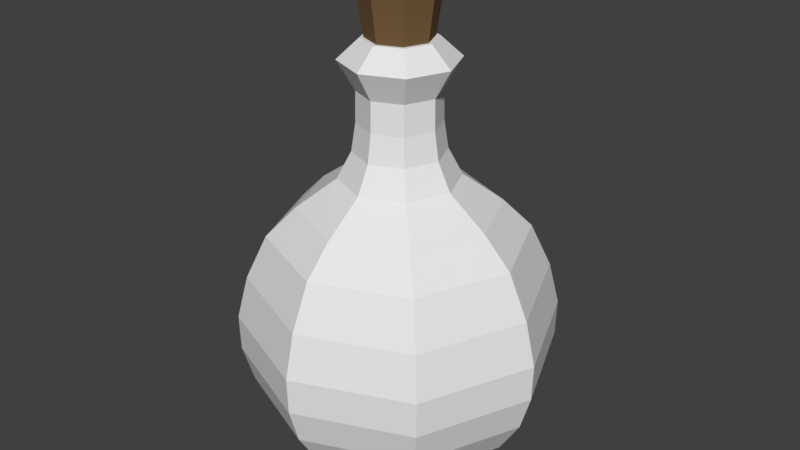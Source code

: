 # Source: deathPotion.blend  (saved by Blender 2.79.0; exported with 4.5.12 LTS)
import bpy
from mathutils import Matrix  # noqa: F401  (used for matrix-valued properties, if any)

bpy.ops.wm.read_factory_settings(use_empty=True)
scene = bpy.context.scene
scene.name = 'Scene'

# ---- collections
col_collection_1 = bpy.data.collections.new('Collection 1'); scene.collection.children.link(col_collection_1)

# ---- materials (node trees are filled in below, after node groups)
mat_glass = bpy.data.materials.new('Glass')
mat_glass.alpha_threshold = 0.0
mat_glass.use_transparent_shadow = False
mat_glass.diffuse_color = (0.7991, 0.7991, 0.7991, 1.0)
mat_glass.roughness = 0.5
mat_cork = bpy.data.materials.new('Cork')
mat_cork.alpha_threshold = 0.0
mat_cork.use_transparent_shadow = False
mat_cork.diffuse_color = (0.1789, 0.1063, 0.04779, 1.0)
mat_cork.specular_color = (0.4292, 0.4292, 0.4292)
mat_cork.roughness = 0.5
mat_liquid = bpy.data.materials.new('Liquid')
mat_liquid.alpha_threshold = 0.0
mat_liquid.use_transparent_shadow = False
mat_liquid.diffuse_color = (0.8, 0.01494, 0.006018, 1.0)
mat_liquid.roughness = 0.5

# ---- material node trees

# ---- world
world_world = bpy.data.worlds.new('World'); scene.world = world_world
world_world.color = (0.05088, 0.05088, 0.05088)
world_world.use_sun_shadow = False
world_world.sun_shadow_jitter_overblur = 0.0
world_world.cycles.sampling_method = 'MANUAL'

# ---- meshes
me_cylinder_001 = bpy.data.meshes.new('Cylinder.001')
me_cylinder_001.from_pydata([(2.382e-09, 0.7797, -0.4742), (1.144e-08, 1.454, 0.2129), (0.5513, 0.5513, -0.4742), (1.028, 1.028, 0.2129), (0.7797, -3.244e-08, -0.4742), (1.454, -6.696e-08, 0.2129), (0.5513, -0.5513, -0.4742), (1.028, -1.028, 0.2129), (-6.578e-08, -0.7797, -0.4742), (-1.157e-07, -1.454, 0.2129), (-0.5513, -0.5513, -0.4742), (-1.028, -1.028, 0.2129), (-0.7797, 1.094e-08, -0.4742), (-1.454, 1.396e-08, 0.2129), (-0.5513, 0.5513, -0.4742), (-1.028, 1.028, 0.2129), (1.111, 1.111, 0.9382), (1.626e-08, 1.571, 0.9382), (1.571, -7.355e-08, 0.9382), (1.111, -1.111, 0.9382), (-1.211e-07, -1.571, 0.9382), (-1.111, -1.111, 0.9382), (-1.571, 1.388e-08, 0.9382), (-1.111, 1.111, 0.9382), (0.8922, 0.8922, 1.801), (-1.646e-09, 1.262, 1.801), (1.262, -5.611e-08, 1.801), (0.8922, -0.8922, 1.801), (-1.119e-07, -1.262, 1.801), (-0.8922, -0.8922, 1.801), (-1.262, 1.408e-08, 1.801), (-0.8922, 0.8922, 1.801), (0.4128, 0.4128, 2.369), (-7.177e-08, 0.5838, 2.369), (0.5838, -2.596e-08, 2.369), (0.4128, -0.4128, 2.369), (-1.228e-07, -0.5838, 2.369), (-0.4128, -0.4128, 2.369), (-0.5838, 6.516e-09, 2.369), (-0.4128, 0.4128, 2.369), (0.3143, 0.3143, 2.636), (-1.079e-07, 0.4444, 2.636), (0.4444, -1.799e-08, 2.636), (0.3143, -0.3143, 2.636), (-1.468e-07, -0.4444, 2.636), (-0.3143, -0.3143, 2.636), (-0.4444, 6.739e-09, 2.636), (-0.3143, 0.3143, 2.636), (0.2846, 0.2846, 2.913), (-2.088e-08, 0.4024, 2.913), (0.4024, -1.615e-08, 2.913), (0.2846, -0.2846, 2.913), (-5.607e-08, -0.4024, 2.913), (-0.2846, -0.2846, 2.913), (-0.4024, 6.244e-09, 2.913), (-0.2846, 0.2846, 2.913), (0.2812, 0.2812, 3.216), (1.679e-07, 0.3977, 3.216), (0.3977, -1.595e-08, 3.216), (0.2812, -0.2812, 3.216), (1.331e-07, -0.3977, 3.216), (-0.2812, -0.2812, 3.216), (-0.3977, 6.17e-09, 3.216), (-0.2812, 0.2812, 3.216), (0.4001, 0.4001, 3.507), (1.853e-07, 0.5658, 3.507), (0.5658, -2.428e-08, 3.507), (0.4001, -0.4001, 3.507), (1.359e-07, -0.5658, 3.507), (-0.4001, -0.4001, 3.507), (-0.5658, 7.204e-09, 3.507), (-0.4001, 0.4001, 3.507), (0.2499, 0.2499, 3.702), (1.633e-07, 0.3535, 3.702), (0.3535, -1.377e-08, 3.702), (0.2499, -0.2499, 3.702), (1.324e-07, -0.3535, 3.702), (-0.2499, -0.2499, 3.702), (-0.3535, 5.898e-09, 3.702), (-0.2499, 0.2499, 3.702), (1.192e-07, 0.3017, 3.594), (1.172e-07, 0.389, 4.197), (0.2134, 0.2134, 3.594), (0.2751, 0.2751, 4.197), (0.3017, -2.384e-07, 3.594), (0.389, -2.235e-07, 4.197), (0.2134, -0.2134, 3.594), (0.2751, -0.2751, 4.197), (1.192e-07, -0.3017, 3.594), (1.172e-07, -0.389, 4.197), (-0.2134, -0.2134, 3.594), (-0.2751, -0.2751, 4.197), (-0.3017, -2.384e-07, 3.594), (-0.389, -2.235e-07, 4.197), (-0.2134, 0.2134, 3.594), (-0.2751, 0.2751, 4.197), (-0.9768, 1.047e-08, 2.085), (-0.6907, 0.6907, 2.085), (-1.177e-07, -0.9768, 2.085), (-0.6907, -0.6907, 2.085), (0.9768, -4.388e-08, 2.085), (0.6907, -0.6907, 2.085), (-3.232e-08, 0.9768, 2.085), (0.6907, 0.6907, 2.085), (1.464, -6.748e-08, 1.369), (1.035, -1.035, 1.369), (1.001e-08, 1.464, 1.369), (1.035, 1.035, 1.369), (-1.035, 1.035, 1.369), (-1.035, -1.035, 1.369), (-1.464, 1.395e-08, 1.369), (-1.179e-07, -1.464, 1.369), (1.104, -1.104, 0.5756), (-1.199e-07, -1.561, 0.5756), (-1.561, 1.341e-08, 0.5756), (-1.104, 1.104, 0.5756), (1.104, 1.104, 0.5756), (1.561, -7.344e-08, 0.5756), (-1.104, -1.104, 0.5756), (1.661e-08, 1.561, 0.5756), (9.871e-09, 1.241, -0.1306), (0.8774, 0.8774, -0.1306), (1.241, -5.67e-08, -0.1306), (0.8774, -0.8774, -0.1306), (-9.861e-08, -1.241, -0.1306), (-0.8774, -0.8774, -0.1306), (-1.241, 1.234e-08, -0.1306), (-0.8774, 0.8774, -0.1306), (-7.023e-07, 1.043, -0.1469), (0.7372, 0.7372, -0.1469), (-7.212e-07, 0.6941, -0.3823), (-7.023e-07, 1.043, -0.1469), (0.4908, 0.4908, -0.3823), (0.7372, 0.7372, -0.1469), (0.6941, -4.8e-07, -0.3823), (1.043, -4.831e-07, -0.1469), (0.4908, -0.4908, -0.3823), (0.7372, -0.7372, -0.1469), (-7.212e-07, -0.6941, -0.3823), (-7.023e-07, -1.043, -0.1469), (-0.4908, -0.4908, -0.3823), (-0.7372, -0.7372, -0.1469), (-0.6941, -4.8e-07, -0.3823), (-1.043, -4.831e-07, -0.1469), (-0.4908, 0.4908, -0.3823), (-0.7372, 0.7372, -0.1469), (1.043, -4.831e-07, -0.1469), (0.7372, -0.7372, -0.1469), (-7.023e-07, -1.043, -0.1469), (-0.7372, -0.7372, -0.1469), (-1.043, -4.831e-07, -0.1469), (-0.7372, 0.7372, -0.1469), (-6.745e-07, 1.326, 0.2739), (-0.9376, 0.9376, 0.2739), (-1.326, -4.847e-07, 0.2739), (-0.9376, -0.9376, 0.2739), (-6.745e-07, -1.326, 0.2739), (0.9376, -0.9376, 0.2739), (1.326, -4.847e-07, 0.2739), (0.9376, 0.9376, 0.2739), (-6.663e-07, 1.435, 0.6565), (-1.015, 1.015, 0.6565), (-1.435, -4.854e-07, 0.6565), (-1.015, -1.015, 0.6565), (-6.663e-07, -1.435, 0.6565), (1.015, -1.015, 0.6565), (1.435, -4.854e-07, 0.6565), (1.015, 1.015, 0.6565), (-6.663e-07, 1.435, 0.9907), (-1.015, 1.015, 0.9907), (-1.435, -4.854e-07, 0.9907), (-1.015, -1.015, 0.9907), (-6.663e-07, -1.435, 0.9907), (1.015, -1.015, 0.9907), (1.435, -4.854e-07, 0.9907), (1.015, 1.015, 0.9907), (-6.742e-07, 1.338, 1.364), (-0.946, 0.946, 1.364), (-1.338, -4.852e-07, 1.364), (-0.946, -0.946, 1.364), (-6.742e-07, -1.338, 1.364), (0.946, -0.946, 1.364), (1.338, -4.852e-07, 1.364), (0.946, 0.946, 1.364)], [], [(120, 1, 3, 121), (121, 3, 5, 122), (122, 5, 7, 123), (123, 7, 9, 124), (124, 9, 11, 125), (125, 11, 13, 126), (113, 112, 19, 20), (126, 13, 15, 127), (127, 15, 1, 120), (0, 2, 4, 6, 8, 10, 12, 14), (105, 104, 26, 27), (115, 114, 22, 23), (117, 116, 16, 18), (118, 113, 20, 21), (119, 115, 23, 17), (116, 119, 17, 16), (112, 117, 18, 19), (114, 118, 21, 22), (97, 96, 38, 39), (107, 106, 25, 24), (106, 108, 31, 25), (110, 109, 29, 30), (111, 105, 27, 28), (104, 107, 24, 26), (108, 110, 30, 31), (109, 111, 28, 29), (36, 35, 43, 44), (99, 98, 36, 37), (101, 100, 34, 35), (103, 102, 33, 32), (102, 97, 39, 33), (96, 99, 37, 38), (98, 101, 35, 36), (100, 103, 32, 34), (41, 47, 55, 49), (34, 32, 40, 42), (39, 38, 46, 47), (37, 36, 44, 45), (35, 34, 42, 43), (32, 33, 41, 40), (33, 39, 47, 41), (38, 37, 45, 46), (53, 52, 60, 61), (46, 45, 53, 54), (44, 43, 51, 52), (42, 40, 48, 50), (47, 46, 54, 55), (45, 44, 52, 53), (43, 42, 50, 51), (40, 41, 49, 48), (63, 62, 70, 71), (51, 50, 58, 59), (48, 49, 57, 56), (49, 55, 63, 57), (54, 53, 61, 62), (52, 51, 59, 60), (50, 48, 56, 58), (55, 54, 62, 63), (70, 69, 77, 78), (61, 60, 68, 69), (59, 58, 66, 67), (56, 57, 65, 64), (57, 63, 71, 65), (62, 61, 69, 70), (60, 59, 67, 68), (58, 56, 64, 66), (72, 73, 79, 78, 77, 76, 75, 74), (68, 67, 75, 76), (66, 64, 72, 74), (71, 70, 78, 79), (69, 68, 76, 77), (67, 66, 74, 75), (64, 65, 73, 72), (65, 71, 79, 73), (80, 81, 83, 82), (82, 83, 85, 84), (84, 85, 87, 86), (86, 87, 89, 88), (88, 89, 91, 90), (90, 91, 93, 92), (83, 81, 95, 93, 91, 89, 87, 85), (92, 93, 95, 94), (94, 95, 81, 80), (80, 82, 84, 86, 88, 90, 92, 94), (26, 24, 103, 100), (28, 27, 101, 98), (30, 29, 99, 96), (25, 31, 97, 102), (24, 25, 102, 103), (27, 26, 100, 101), (29, 28, 98, 99), (31, 30, 96, 97), (21, 20, 111, 109), (23, 22, 110, 108), (18, 16, 107, 104), (20, 19, 105, 111), (22, 21, 109, 110), (17, 23, 108, 106), (16, 17, 106, 107), (19, 18, 104, 105), (13, 11, 118, 114), (7, 5, 117, 112), (3, 1, 119, 116), (1, 15, 115, 119), (11, 9, 113, 118), (5, 3, 116, 117), (15, 13, 114, 115), (9, 7, 112, 113), (14, 127, 120, 0), (12, 126, 127, 14), (10, 125, 126, 12), (8, 124, 125, 10), (6, 123, 124, 8), (4, 122, 123, 6), (2, 121, 122, 4), (0, 120, 121, 2), (130, 131, 133, 132), (132, 133, 135, 134), (134, 135, 137, 136), (136, 137, 139, 138), (138, 139, 141, 140), (140, 141, 143, 142), (151, 150, 154, 153), (142, 143, 145, 144), (144, 145, 131, 130), (130, 132, 134, 136, 138, 140, 142, 144), (158, 159, 167, 166), (149, 148, 156, 155), (129, 128, 152, 159), (148, 147, 157, 156), (147, 146, 158, 157), (128, 151, 153, 152), (150, 149, 155, 154), (146, 129, 159, 158), (165, 166, 174, 173), (156, 157, 165, 164), (154, 155, 163, 162), (152, 153, 161, 160), (159, 152, 160, 167), (157, 158, 166, 165), (155, 156, 164, 163), (153, 154, 162, 161), (168, 169, 177, 176), (163, 164, 172, 171), (161, 162, 170, 169), (166, 167, 175, 174), (164, 165, 173, 172), (162, 163, 171, 170), (160, 161, 169, 168), (167, 160, 168, 175), (183, 176, 177, 178, 179, 180, 181, 182), (175, 168, 176, 183), (173, 174, 182, 181), (171, 172, 180, 179), (169, 170, 178, 177), (174, 175, 183, 182), (172, 173, 181, 180), (170, 171, 179, 178)])
me_cylinder_001.polygons.foreach_set('material_index', [0, 0, 0, 0, 0, 0, 0, 0, 0, 0, 0, 0, 0, 0, 0, 0, 0, 0, 0, 0, 0, 0, 0, 0, 0, 0, 0, 0, 0, 0, 0, 0, 0, 0, 0, 0, 0, 0, 0, 0, 0, 0, 0, 0, 0, 0, 0, 0, 0, 0, 0, 0, 0, 0, 0, 0, 0, 0, 0, 0, 0, 0, 0, 0, 0, 0, 0, 0, 0, 0, 0, 0, 0, 0, 1, 1, 1, 1, 1, 1, 1, 1, 1, 1, 0, 0, 0, 0, 0, 0, 0, 0, 0, 0, 0, 0, 0, 0, 0, 0, 0, 0, 0, 0, 0, 0, 0, 0, 0, 0, 0, 0, 0, 0, 0, 0, 2, 2, 2, 2, 2, 2, 2, 2, 2, 2, 2, 2, 2, 2, 2, 2, 2, 2, 2, 2, 2, 2, 2, 2, 2, 2, 2, 2, 2, 2, 2, 2, 2, 2, 2, 2, 2, 2, 2, 2, 2, 2])
me_cylinder_001.materials.append(mat_glass)
me_cylinder_001.materials.append(mat_cork)
me_cylinder_001.materials.append(mat_liquid)
me_cylinder_001.use_remesh_preserve_volume = False
me_cylinder_001.use_remesh_preserve_attributes = False
me_cylinder_001.use_mirror_vertex_groups = False
me_cylinder_001.update()

# ---- objects
ob_cylinder = bpy.data.objects.new('Cylinder', me_cylinder_001)

# ---- transforms, parenting, visibility, modifiers, constraints
ob_cylinder.location = (0.0, 0.0, 0.0)
ob_cylinder.lineart.crease_threshold = 0.0

# ---- collection membership
col_collection_1.objects.link(ob_cylinder)

# ---- scene / render settings (as saved in the file)
scene.frame_start = 1; scene.frame_end = 250; scene.frame_set(1)
scene.render.engine = 'BLENDER_EEVEE_NEXT'
scene.render.resolution_percentage = 50
scene.render.dither_intensity = 0.0
scene.cycles.use_denoising = False
scene.cycles.samples = 128
scene.cycles.sampling_pattern = 'TABULATED_SOBOL'
scene.cycles.use_adaptive_sampling = False
scene.cycles.use_light_tree = False
scene.cycles.blur_glossy = 0.0
scene.cycles.sample_clamp_indirect = 0.0
scene.view_settings.view_transform = 'Standard'
bpy.context.view_layer.update()

# ---- added for rendering (the .blend has no active camera and no usable light): camera, sun
cam_auto = bpy.data.cameras.new('AutoCamera')
cam_auto.lens = 50.0
cam_auto.sensor_width = 36.0
cam_auto.clip_end = 1000.0
ob_auto_camera = bpy.data.objects.new('AutoCamera', cam_auto)
scene.collection.objects.link(ob_auto_camera)
ob_auto_camera.location = (5.96578, -7.15894, 6.63407)
ob_auto_camera.rotation_euler = (1.09748, -7.21219e-08, 0.694738)
scene.camera = ob_auto_camera
light_auto_sun = bpy.data.lights.new('AutoSun', 'SUN')
light_auto_sun.energy = 3.0
light_auto_sun.angle = 0.0523599
ob_auto_sun = bpy.data.objects.new('AutoSun', light_auto_sun)
scene.collection.objects.link(ob_auto_sun)
ob_auto_sun.rotation_euler = (0.872665, 0.174533, 0.523599)
bpy.context.view_layer.update()
